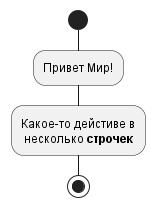

The diagram above was rendered by PlantUML. Its source (embedded in the PNG):
@startuml
  skinparam ArrowHeadColor none
  start
    :Привет Мир!;
    :Какое-то дейстиве в
     несколько **строчек**;
  stop
@enduml